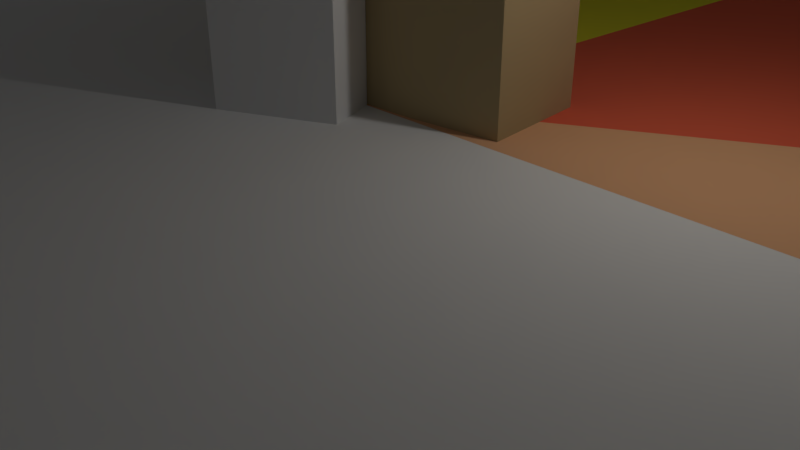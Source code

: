 # Source: tile_temple.blend  (saved by Blender 2.78.0; exported with 4.5.12 LTS)
import bpy
from mathutils import Matrix  # noqa: F401  (used for matrix-valued properties, if any)

bpy.ops.wm.read_factory_settings(use_empty=True)
scene = bpy.context.scene
scene.name = 'Scene'

# ---- collections
col_collection_1 = bpy.data.collections.new('Collection 1'); scene.collection.children.link(col_collection_1)

# ---- materials (node trees are filled in below, after node groups)
mat_tile_top01_001 = bpy.data.materials.new('tile_top01.001')
mat_tile_top01_001.alpha_threshold = 0.0
mat_tile_top01_001.use_transparent_shadow = False
mat_tile_top01_001.diffuse_color = (0.8, 0.4416, 0.2409, 1.0)
mat_tile_top01_001.roughness = 0.5
mat_tile_top02_001 = bpy.data.materials.new('tile_top02.001')
mat_tile_top02_001.alpha_threshold = 0.0
mat_tile_top02_001.use_transparent_shadow = False
mat_tile_top02_001.diffuse_color = (0.3226, 0.8, 0.1815, 1.0)
mat_tile_top02_001.roughness = 0.5
mat_tile_top03_001 = bpy.data.materials.new('tile_top03.001')
mat_tile_top03_001.alpha_threshold = 0.0
mat_tile_top03_001.use_transparent_shadow = False
mat_tile_top03_001.diffuse_color = (0.04694, 0.7108, 0.8, 1.0)
mat_tile_top03_001.roughness = 0.5
mat_tile_top04_001 = bpy.data.materials.new('tile_top04.001')
mat_tile_top04_001.alpha_threshold = 0.0
mat_tile_top04_001.use_transparent_shadow = False
mat_tile_top04_001.roughness = 0.5
mat_tile_top05_001 = bpy.data.materials.new('tile_top05.001')
mat_tile_top05_001.alpha_threshold = 0.0
mat_tile_top05_001.use_transparent_shadow = False
mat_tile_top05_001.diffuse_color = (0.8, 0.7633, 0.04656, 1.0)
mat_tile_top05_001.roughness = 0.5
mat_tile_top06_001 = bpy.data.materials.new('tile_top06.001')
mat_tile_top06_001.alpha_threshold = 0.0
mat_tile_top06_001.use_transparent_shadow = False
mat_tile_top06_001.diffuse_color = (0.8, 0.1391, 0.07538, 1.0)
mat_tile_top06_001.roughness = 0.5
mat_temple = bpy.data.materials.new('Temple')
mat_temple.alpha_threshold = 0.0
mat_temple.use_transparent_shadow = False
mat_temple.diffuse_color = (0.477, 0.3684, 0.1973, 1.0)
mat_temple.roughness = 0.5

# ---- material node trees

# ---- world
world_world = bpy.data.worlds.new('World'); scene.world = world_world
world_world.color = (0.05088, 0.05088, 0.05088)
world_world.use_sun_shadow = False
world_world.sun_shadow_jitter_overblur = 0.0
world_world.cycles.sampling_method = 'MANUAL'

# ---- cameras
cam_camera = bpy.data.cameras.new('Camera')
cam_camera.clip_end = 100.0
cam_camera.lens = 35.0
cam_camera.sensor_width = 32.0
cam_camera.sensor_height = 18.0
cam_camera.ortho_scale = 7.314
cam_camera.dof.focus_distance = 0.0
cam_camera.dof.aperture_fstop = 128.0

# ---- lights
light_lamp = bpy.data.lights.new('Lamp', 'POINT')
light_lamp.transmission_factor = 0.0
light_lamp.cutoff_distance = 30.0
light_lamp.energy = 100.0
light_lamp.shadow_buffer_clip_start = 1.001
light_lamp.shadow_soft_size = 0.1
light_lamp.shadow_maximum_resolution = 0.006
light_lamp.use_absolute_resolution = True

# ---- meshes
me_object_002 = bpy.data.meshes.new('Object.002')
me_object_002.from_pydata([(0.0, -5.049e-05, -1150.0), (-1000.0, 2.524e-05, 575.0), (-1000.0, -2.524e-05, -575.0), (-1000.0, 200.0, -575.0), (0.0, 200.0, -1150.0), (1000.0, -2.524e-05, -575.0), (1000.0, 2.524e-05, 575.0), (1000.0, 200.0, 575.0), (0.0, 5.049e-05, 1150.0), (0.0, 200.0, 1150.0), (-1000.0, 200.0, 575.0), (1000.0, 200.0, -575.0), (0.0, 200.0, -8.704e-06)], [], [(3, 0, 2), (0, 3, 4), (4, 5, 0), (5, 7, 6), (7, 8, 6), (8, 7, 9), (9, 1, 8), (1, 9, 10), (3, 1, 10), (9, 12, 10), (7, 11, 12), (12, 11, 4), (7, 5, 11), (5, 4, 11), (1, 3, 2), (7, 12, 9), (12, 4, 3), (10, 12, 3)])
me_object_002.polygons.foreach_set('use_smooth', [True] * 18)
me_object_002.polygons.foreach_set('material_index', [4, 4, 5, 0, 1, 1, 2, 2, 3, 2, 0, 5, 0, 5, 3, 1, 4, 3])
_k = set([(0, 4), (1, 3), (1, 10), (2, 3), (3, 4), (3, 10), (4, 11), (5, 7), (5, 11), (6, 7), (7, 9), (7, 11), (8, 9), (9, 10)])
me_object_002.attributes.new('sharp_edge', 'BOOLEAN', 'EDGE').data.foreach_set('value', [ (min(e.vertices), max(e.vertices)) in _k for e in me_object_002.edges])
me_object_002.materials.append(mat_tile_top01_001)
me_object_002.materials.append(mat_tile_top02_001)
me_object_002.materials.append(mat_tile_top03_001)
me_object_002.materials.append(mat_tile_top04_001)
me_object_002.materials.append(mat_tile_top05_001)
me_object_002.materials.append(mat_tile_top06_001)
me_object_002.use_remesh_preserve_volume = False
me_object_002.use_remesh_preserve_attributes = False
me_object_002.use_mirror_vertex_groups = False
me_object_002.update()
me_object_002.normals_split_custom_set([tuple(v) for v in zip(*[iter([-0.4985, 0.0, -0.8669, -0.4985, 0.0, -0.8669, -0.4985, 0.0, -0.8669, -0.4985, 0.0, -0.8669, -0.4985, 0.0, -0.8669, -0.4985, 0.0, -0.8669, 0.4985, 0.0, -0.8669, 0.4985, 0.0, -0.8669, 0.4985, 0.0, -0.8669, 1.0, 0.0, 0.0, 1.0, 0.0, 0.0, 1.0, 0.0, 0.0, 0.4985, 0.0, 0.8669, 0.4985, 0.0, 0.8669, 0.4985, 0.0, 0.8669, 0.4985, 0.0, 0.8669, 0.4985, 0.0, 0.8669, 0.4985, 0.0, 0.8669, -0.4985, 0.0, 0.8669, -0.4985, 0.0, 0.8669, -0.4985, 0.0, 0.8669, -0.4985, 0.0, 0.8669, -0.4985, 0.0, 0.8669, -0.4985, 0.0, 0.8669, -1.0, 0.0, 0.0, -1.0, 0.0, 0.0, -1.0, 0.0, 0.0, 0.0, 1.0, -2.717e-08, 0.0, 1.0, -3.62e-08, 3.805e-09, 1.0, -4.08e-08, -3.805e-09, 1.0, -4.08e-08, 3.805e-09, 1.0, -4.08e-08, 0.0, 1.0, -3.62e-08, 0.0, 1.0, -3.62e-08, 3.805e-09, 1.0, -4.08e-08, 0.0, 1.0, -2.717e-08, 1.0, 0.0, 0.0, 1.0, 0.0, 0.0, 1.0, 0.0, 0.0, 0.4985, 0.0, -0.8669, 0.4985, 0.0, -0.8669, 0.4985, 0.0, -0.8669, -1.0, 0.0, 0.0, -1.0, 0.0, 0.0, -1.0, 0.0, 0.0, -3.805e-09, 1.0, -4.08e-08, 0.0, 1.0, -3.62e-08, 0.0, 1.0, -2.717e-08, 0.0, 1.0, -3.62e-08, 0.0, 1.0, -2.717e-08, -3.805e-09, 1.0, -4.08e-08, 3.805e-09, 1.0, -4.08e-08, 0.0, 1.0, -3.62e-08, -3.805e-09, 1.0, -4.08e-08])] * 3)])
me_object_1 = bpy.data.meshes.new('Object.1')
me_object_1.from_pydata([(0.0, 11.55, 0.0), (-10.0, 0.0, 0.0), (-10.0, 5.775, 0.0), (-5.001, -8.663, 0.0), (0.0, -11.55, 0.0), (10.0, -5.775, 0.0), (10.0, 5.775, 0.0), (-10.0, -5.775, 0.0), (-10.0, 5.775, 2.0), (0.0, 11.55, 2.0), (-5.001, 8.663, 2.0), (10.0, 5.775, 2.0), (5.001, 8.663, 2.0), (10.0, -5.775, 2.0), (10.0, 0.0, 2.0), (0.0, -11.55, 2.0), (5.001, -8.663, 2.0), (0.0, -11.55, 7.0), (-1.342, -10.77, 2.0), (-1.342, -10.77, 7.0), (-10.0, -5.028, 7.0), (-10.0, -5.775, 6.0), (-10.0, -5.775, 7.0), (-10.0, -5.028, 6.0), (-7.414, 3.884, 7.0), (-10.0, 5.775, 7.0), (-10.0, 4.225, 7.0), (-7.013, 5.381, 7.0), (-6.752, 3.61, 7.0), (-6.248, 5.065, 7.0), (-10.0, 4.225, 2.0), (-7.414, 3.884, 2.0), (-6.752, 3.61, 4.5), (-6.752, 3.61, 2.0), (-6.752, 3.61, 6.0), (-0.3433, -8.363, 7.0), (-0.3433, -8.363, 2.0), (1.154, -8.764, 2.0), (1.154, -8.764, 7.0), (1.262, -7.943, 2.0), (1.262, -7.943, 7.0), (1.262, -7.943, 6.0), (-7.013, 5.381, 2.0), (-9.356, -6.149, 7.0), (-9.356, -6.149, 6.0), (-10.0, -5.028, 2.0), (-10.0, -5.775, 2.0), (-10.0, 0.0, 2.0), (-6.248, 5.065, 2.0), (-0.2498, -7.653, 2.0), (-0.2498, -7.653, 7.0), (-0.2498, -7.653, 6.0), (-6.248, 5.065, 6.0), (-1.74, -0.2572, 7.0), (-1.093, -1.378, 7.0), (-0.002593, -5.775, 7.0), (0.0, 0.0, 7.0), (0.2885, -0.6964, 7.0), (0.5769, -1.393, 7.0), (1.154, -2.786, 7.0), (1.547, -5.775, 7.0), (-5.003, 2.885, 7.0), (-4.228, 4.228, 7.0), (-2.932, 1.296, 7.0), (-1.836, 2.392, 7.0), (-2.137, 0.2605, 7.0), (-0.9178, 1.196, 7.0), (-0.8428, -1.981, 7.0), (-0.4589, 0.598, 7.0), (-0.3433, -3.187, 7.0), (0.2885, -0.6964, 6.0), (-0.3433, -3.187, 6.0), (-1.093, -1.378, 6.0), (-0.002593, -5.775, 6.0), (1.154, -2.786, 6.0), (1.547, -5.775, 6.0), (-4.228, 4.228, 6.0), (-5.003, 2.885, 6.0), (-2.932, 1.296, 6.0), (0.0, 0.0, 1.6), (0.2885, -0.6964, 1.6), (-0.4589, 0.598, 1.6), (-0.4589, 0.598, 6.0), (-1.836, 2.392, 6.0), (-1.74, -0.2572, 6.0), (-1.342, -0.775, 1.6), (-1.74, -0.2572, 1.6), (-1.093, -1.378, 1.6), (-1.74, -0.2572, 2.0), (-1.093, -1.378, 2.0)], [], [(0, 1, 2), (1, 0, 3), (3, 0, 4), (4, 0, 5), (5, 0, 6), (3, 7, 1), (8, 0, 2), (0, 8, 9), (9, 8, 10), (9, 6, 0), (6, 9, 11), (11, 9, 12), (6, 13, 5), (13, 6, 14), (14, 6, 11), (13, 4, 5), (4, 13, 15), (15, 13, 16), (17, 18, 15), (18, 17, 19), (20, 21, 22), (21, 20, 23), (24, 25, 26), (25, 24, 27), (27, 24, 28), (27, 28, 29), (24, 30, 31), (30, 24, 26), (32, 31, 33), (31, 32, 24), (24, 32, 34), (24, 34, 28), (35, 18, 19), (18, 35, 36), (37, 17, 15), (17, 37, 38), (39, 38, 37), (38, 39, 40), (40, 39, 41), (25, 42, 8), (42, 25, 27), (43, 21, 44), (21, 43, 22), (16, 37, 15), (37, 16, 39), (18, 45, 46), (45, 18, 47), (47, 18, 31), (31, 18, 33), (33, 18, 48), (48, 18, 10), (10, 18, 9), (9, 18, 36), (9, 36, 49), (9, 49, 39), (9, 39, 12), (12, 39, 16), (12, 16, 13), (12, 13, 11), (11, 13, 14), (42, 10, 8), (10, 42, 48), (31, 30, 47), (15, 36, 18), (36, 15, 49), (49, 15, 39), (39, 15, 37), (50, 36, 35), (36, 50, 51), (36, 51, 49), (17, 35, 19), (35, 17, 50), (50, 17, 40), (40, 17, 38), (27, 48, 42), (48, 27, 52), (52, 27, 29), (48, 32, 33), (32, 48, 34), (34, 48, 52), (22, 53, 20), (53, 22, 43), (53, 43, 54), (40, 55, 50), (55, 40, 56), (56, 40, 57), (57, 40, 58), (58, 40, 59), (59, 40, 60), (61, 29, 28), (29, 61, 62), (62, 61, 63), (62, 63, 64), (64, 63, 65), (64, 65, 53), (64, 53, 66), (66, 53, 54), (66, 54, 67), (66, 67, 68), (68, 67, 69), (68, 69, 56), (56, 69, 55), (70, 71, 72), (71, 70, 73), (73, 41, 51), (41, 73, 70), (41, 70, 74), (41, 74, 75), (29, 76, 52), (76, 29, 62), (52, 28, 34), (28, 52, 29), (61, 34, 77), (34, 61, 28), (63, 77, 78), (77, 63, 61), (67, 71, 69), (71, 67, 72), (72, 67, 54), (69, 73, 55), (73, 69, 71), (55, 51, 50), (51, 55, 73), (40, 51, 41), (51, 40, 50), (75, 40, 41), (40, 75, 60), (74, 60, 75), (60, 74, 59), (79, 70, 80), (70, 79, 57), (57, 79, 56), (70, 59, 74), (59, 70, 58), (58, 70, 57), (81, 56, 79), (56, 81, 68), (68, 81, 82), (68, 82, 83), (68, 83, 66), (66, 83, 64), (62, 83, 76), (83, 62, 64), (41, 49, 39), (49, 41, 51), (65, 84, 53), (84, 65, 78), (78, 65, 63), (52, 77, 34), (77, 52, 76), (77, 76, 78), (78, 76, 83), (78, 83, 84), (84, 83, 82), (81, 85, 86), (85, 81, 87), (87, 81, 80), (80, 81, 79), (88, 81, 86), (81, 88, 82), (82, 88, 84), (70, 87, 80), (87, 70, 89), (89, 70, 72), (84, 89, 72), (89, 84, 88), (20, 84, 23), (84, 20, 53), (84, 21, 23), (21, 84, 44), (44, 84, 72), (54, 44, 72), (44, 54, 43), (15, 3, 4), (3, 15, 7), (7, 15, 46), (46, 15, 18), (25, 30, 26), (45, 7, 46), (7, 45, 1), (1, 45, 47), (1, 47, 30), (1, 30, 2), (2, 30, 25), (2, 25, 8)])
me_object_1.use_remesh_preserve_volume = False
me_object_1.use_remesh_preserve_attributes = False
me_object_1.use_mirror_vertex_groups = False
me_object_1.update()
me_plane = bpy.data.meshes.new('Plane')
me_plane.from_pydata([(-0.3446, -2.184, -0.7006), (0.3446, -2.184, -0.7006), (-0.3446, 7.383, -0.7006), (0.3446, 7.383, -0.7006), (-0.3446, -2.184, -0.06584), (0.3446, -2.184, -0.06584), (-0.3446, 7.743, -0.06584), (0.3446, 7.743, -0.06584), (-0.3446, -1.9, -2.701), (0.3446, -1.9, -2.701), (-0.3446, -0.8998, -5.071), (0.3446, -0.8998, -5.071), (-0.3446, 0.6796, -7.071), (0.3446, 0.6796, -7.071), (-0.3446, 2.764, -8.685), (0.3446, 2.764, -8.685), (-0.3446, -3.679, -0.7006), (0.3446, -3.679, -0.7006), (-0.3446, -3.71, -0.06584), (0.3446, -3.71, -0.06584), (0.3446, -3.39, -3.031), (-0.3446, -3.39, -3.031), (0.3446, -2.227, -5.812), (-0.3446, -2.227, -5.812), (0.3446, -0.3922, -8.207), (-0.3446, -0.3922, -8.207), (-0.3446, 1.997, -10.04), (0.3446, 1.997, -10.04), (-0.3446, -2.184, 0.7006), (0.3446, -2.184, 0.7006), (-0.3446, 7.383, 0.7006), (0.3446, 7.383, 0.7006), (-0.3446, -2.184, 0.06584), (0.3446, -2.184, 0.06584), (-0.3446, 7.743, 0.06584), (0.3446, 7.743, 0.06584), (-0.3446, -1.9, 2.701), (0.3446, -1.9, 2.701), (-0.3446, -0.8998, 5.071), (0.3446, -0.8998, 5.071), (-0.3446, 0.6796, 7.071), (0.3446, 0.6796, 7.071), (-0.3446, 2.764, 8.685), (0.3446, 2.764, 8.685), (-0.3446, -3.679, 0.7006), (0.3446, -3.679, 0.7006), (-0.3446, -3.71, 0.06584), (0.3446, -3.71, 0.06584), (0.3446, -3.39, 3.031), (-0.3446, -3.39, 3.031), (0.3446, -2.227, 5.812), (-0.3446, -2.227, 5.812), (0.3446, -0.3922, 8.207), (-0.3446, -0.3922, 8.207), (-0.3446, 1.997, 10.04), (0.3446, 1.997, 10.04), (0.3446, 1.722, 7.878), (-0.3446, 1.722, 7.878), (-0.3446, 0.8024, 9.126), (0.3446, 0.8024, 9.126), (0.3446, 1.722, -7.878), (-0.3446, 1.722, -7.878), (-0.3446, 0.8024, -9.126), (0.3446, 0.8024, -9.126), (5.0, 2.764, -8.685), (5.0, 1.997, -10.04), (5.0, 2.764, 8.685), (5.0, 1.997, 10.04), (5.0, 1.722, 7.878), (5.0, 0.8024, 9.126), (5.0, 1.722, -7.878), (5.0, 0.8024, -9.126), (0.3446, -2.042, 1.701), (-0.3446, -2.042, 1.701), (0.3446, -3.535, 1.866), (-0.3446, -3.535, 1.866), (0.3446, -2.042, -1.701), (-0.3446, -2.042, -1.701), (0.3446, -3.535, -1.866), (-0.3446, -3.535, -1.866), (5.0, -2.184, -0.7006), (5.0, -2.184, -0.06584), (5.0, -2.042, -1.701), (5.0, -3.679, -0.7006), (5.0, -3.71, -0.06584), (5.0, -3.535, -1.866), (5.0, -2.184, 0.7006), (5.0, -2.184, 0.06584), (5.0, -2.042, 1.701), (5.0, -3.679, 0.7006), (5.0, -3.71, 0.06584), (5.0, -3.535, 1.866)], [], [(0, 1, 3, 2), (3, 1, 5, 7), (0, 2, 6, 4), (2, 3, 7, 6), (76, 77, 8, 9), (9, 8, 10, 11), (11, 10, 12, 13), (60, 61, 14, 15), (0, 4, 18, 16), (45, 74, 91, 89), (77, 0, 16, 79), (76, 9, 20, 78), (10, 8, 21, 23), (9, 11, 22, 20), (12, 10, 23, 25), (11, 13, 24, 22), (61, 12, 25, 62), (27, 63, 71, 65), (15, 14, 26, 27), (62, 63, 27, 26), (22, 24, 25, 23), (22, 23, 21, 20), (78, 79, 16, 17), (17, 16, 18, 19), (28, 30, 31, 29), (31, 35, 33, 29), (28, 32, 34, 30), (30, 34, 35, 31), (72, 37, 36, 73), (37, 39, 38, 36), (39, 41, 40, 38), (56, 43, 42, 57), (28, 44, 46, 32), (33, 5, 81, 87), (73, 75, 44, 28), (72, 74, 48, 37), (38, 51, 49, 36), (37, 48, 50, 39), (40, 53, 51, 38), (39, 50, 52, 41), (57, 58, 53, 40), (63, 60, 70, 71), (43, 55, 54, 42), (58, 54, 55, 59), (50, 51, 53, 52), (50, 48, 49, 51), (74, 45, 44, 75), (45, 47, 46, 44), (4, 6, 34, 32), (18, 4, 32, 46), (18, 46, 47, 19), (76, 78, 85, 82), (7, 5, 33, 35), (6, 7, 35, 34), (53, 58, 59, 52), (41, 52, 59, 56), (42, 54, 58, 57), (41, 56, 57, 40), (25, 24, 63, 62), (13, 60, 63, 24), (14, 61, 62, 26), (13, 12, 61, 60), (70, 64, 65, 71), (68, 69, 67, 66), (55, 43, 66, 67), (43, 56, 68, 66), (56, 59, 69, 68), (59, 55, 67, 69), (60, 15, 64, 70), (15, 27, 65, 64), (48, 74, 75, 49), (5, 1, 80, 81), (36, 49, 75, 73), (29, 72, 73, 28), (20, 21, 79, 78), (29, 33, 87, 86), (8, 77, 79, 21), (1, 0, 77, 76), (81, 80, 83, 84), (87, 90, 89, 86), (81, 84, 90, 87), (86, 89, 91, 88), (80, 82, 85, 83), (78, 17, 83, 85), (1, 76, 82, 80), (72, 29, 86, 88), (17, 19, 84, 83), (47, 45, 89, 90), (74, 72, 88, 91), (19, 47, 90, 84)])
me_plane.materials.append(mat_temple)
me_plane.use_remesh_preserve_volume = False
me_plane.use_remesh_preserve_attributes = False
me_plane.use_mirror_vertex_groups = False
me_plane.update()

# ---- objects
ob_tile_temple = bpy.data.objects.new('tile_temple', me_object_002)
ob_tile_temple_old = bpy.data.objects.new('tile_temple_old', me_object_1)
ob_temple = bpy.data.objects.new('temple', me_plane)
ob_lamp = bpy.data.objects.new('Lamp', light_lamp)
ob_camera = bpy.data.objects.new('Camera', cam_camera)

# ---- transforms, parenting, visibility, modifiers, constraints
ob_tile_temple.location = (0.0, 0.0, 0.0)
ob_tile_temple.rotation_euler = (1.571, -0.0, 0.0)
ob_tile_temple.scale = (0.01, 0.01, 0.01)
ob_tile_temple.color = (0.8, 0.8, 0.8, 1.0)
ob_tile_temple.lineart.crease_threshold = 0.0
ob_tile_temple_old.location = (0.0, 0.0, 0.0)
ob_tile_temple_old.hide_viewport = True
ob_tile_temple_old.lineart.crease_threshold = 0.0
ob_temple.location = (0.0, 3.737, 7.0)
ob_temple.rotation_euler = (0.0, 1.571, 0.0)
ob_temple.lineart.crease_threshold = 0.0
_vg = ob_temple.vertex_groups.new(name='Group')
ob_lamp.location = (4.076, 1.005, 5.904)
ob_lamp.rotation_euler = (0.6503, 0.05522, 1.866)
ob_lamp.lock_rotations_4d = False
ob_lamp.empty_display_type = 'ARROWS'
ob_lamp.color = (0.0, 0.0, 0.0, 0.0)
ob_lamp.lineart.crease_threshold = 0.0
ob_camera.location = (7.481, -6.508, 5.344)
ob_camera.rotation_euler = (1.109, 0.0, 0.8149)
ob_camera.lock_rotations_4d = False
ob_camera.empty_display_type = 'ARROWS'
ob_camera.color = (0.0, 0.0, 0.0, 0.0)
ob_camera.display_type = 'WIRE'
ob_camera.lineart.crease_threshold = 0.0

# ---- collection membership
col_collection_1.objects.link(ob_tile_temple)
col_collection_1.objects.link(ob_tile_temple_old)
col_collection_1.objects.link(ob_temple)
col_collection_1.objects.link(ob_lamp)
col_collection_1.objects.link(ob_camera)

# ---- scene / render settings (as saved in the file)
scene.camera = ob_camera
scene.frame_start = 1; scene.frame_end = 250; scene.frame_set(1)
scene.render.engine = 'BLENDER_EEVEE_NEXT'
scene.render.resolution_percentage = 50
scene.render.dither_intensity = 0.0
scene.cycles.use_denoising = False
scene.cycles.samples = 128
scene.cycles.sampling_pattern = 'TABULATED_SOBOL'
scene.cycles.light_sampling_threshold = 0.0
scene.cycles.use_adaptive_sampling = False
scene.cycles.use_light_tree = False
scene.cycles.blur_glossy = 0.0
scene.cycles.sample_clamp_indirect = 0.0
scene.view_settings.view_transform = 'Standard'
bpy.context.view_layer.update()

